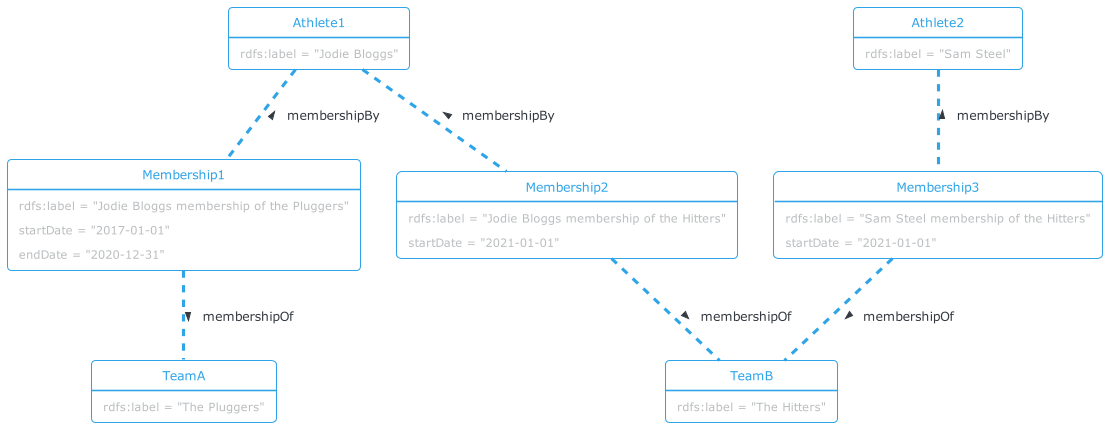

The diagram above was rendered by PlantUML. Its source (embedded in the PNG):
@startuml
!theme cerulean-outline

object Athlete1 {
  rdfs:label = "Jodie Bloggs"
}

object Membership1 {
  rdfs:label = "Jodie Bloggs membership of the Pluggers"
  startDate = "2017-01-01"
  endDate = "2020-12-31"
}

object Membership2 {
  rdfs:label = "Jodie Bloggs membership of the Hitters"
  startDate = "2021-01-01"
}

object Athlete2 {
  rdfs:label = "Sam Steel"
}

object Membership3 {
  rdfs:label = "Sam Steel membership of the Hitters"
  startDate = "2021-01-01"
}

object TeamA {
  rdfs:label = "The Pluggers"
}

object TeamB {
  rdfs:label = "The Hitters"
}

Athlete1 .. Membership1 : < membershipBy
Membership1 .. TeamA : > membershipOf
Athlete1 .. Membership2 : < membershipBy
Membership2 .. TeamB : > membershipOf
Athlete2 .. Membership3 : < membershipBy
Membership3 .. TeamB : > membershipOf
@enduml